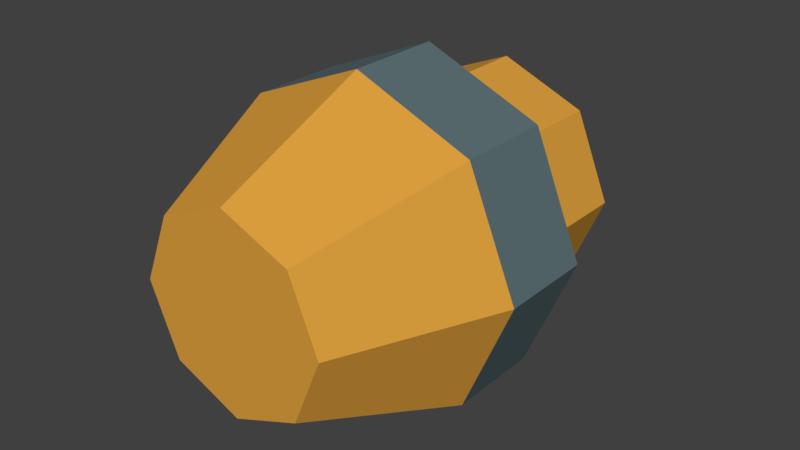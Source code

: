 # Source: plug-male.blend  (saved by Blender 2.78.0; exported with 4.5.12 LTS)
import bpy
from mathutils import Matrix  # noqa: F401  (used for matrix-valued properties, if any)

bpy.ops.wm.read_factory_settings(use_empty=True)
scene = bpy.context.scene
scene.name = 'Scene'

# ---- collections
col_collection_1 = bpy.data.collections.new('Collection 1'); scene.collection.children.link(col_collection_1)

# ---- materials (node trees are filled in below, after node groups)
mat_scifi_detail3 = bpy.data.materials.new('SciFi_Detail3')
mat_scifi_detail3.alpha_threshold = 0.0
mat_scifi_detail3.use_transparent_shadow = False
mat_scifi_detail3.diffuse_color = (0.7231, 0.3515, 0.04817, 1.0)
mat_scifi_detail3.roughness = 0.5
mat_scifi_detail3.specular_intensity = 0.0
mat_scifi_accent = bpy.data.materials.new('SciFi_Accent')
mat_scifi_accent.alpha_threshold = 0.0
mat_scifi_accent.use_transparent_shadow = False
mat_scifi_accent.diffuse_color = (0.1144, 0.1683, 0.1845, 1.0)
mat_scifi_accent.roughness = 0.5
mat_scifi_accent.specular_intensity = 0.0

# ---- material node trees

# ---- world
world_world = bpy.data.worlds.new('World'); scene.world = world_world
world_world.color = (0.05088, 0.05088, 0.05088)
world_world.use_sun_shadow = False
world_world.sun_shadow_jitter_overblur = 0.0
world_world.cycles.sampling_method = 'MANUAL'

# ---- meshes
me_cylinder = bpy.data.meshes.new('Cylinder')
me_cylinder.from_pydata([(-4.53e-08, -0.06814, 0.1437), (-4.757e-08, -0.326, 0.1965), (0.1016, -0.06814, 0.1016), (0.1389, -0.326, 0.1389), (0.1437, -0.06814, -2.908e-11), (0.1965, -0.326, -2.049e-08), (0.1016, -0.06814, -0.1016), (0.1389, -0.326, -0.1389), (-5.786e-08, -0.06814, -0.1437), (-6.475e-08, -0.326, -0.1965), (-0.1016, -0.06814, -0.1016), (-0.1389, -0.326, -0.1389), (-0.1437, -0.06814, 1.58e-08), (-0.1965, -0.326, 1.158e-09), (-0.1016, -0.06814, 0.1016), (-0.1389, -0.326, 0.1389), (-4.53e-08, -0.2139, 0.1437), (0.1016, -0.2139, 0.1016), (0.1437, -0.2139, -7.945e-09), (0.1016, -0.2139, -0.1016), (-5.786e-08, -0.2139, -0.1437), (-0.1016, -0.2139, -0.1016), (-0.1437, -0.2139, 7.887e-09), (-0.1016, -0.2139, 0.1016), (-4.757e-08, -0.2125, 0.1965), (0.1389, -0.2125, 0.1389), (0.1965, -0.2125, -9.666e-09), (0.1389, -0.2125, -0.1389), (-6.475e-08, -0.2125, -0.1965), (-0.1389, -0.2125, -0.1389), (-0.1965, -0.2125, 1.198e-08), (-0.1389, -0.2125, 0.1389), (0.08205, -0.5112, 0.08205), (-4.411e-08, -0.5112, 0.116), (0.116, -0.5112, -1.515e-08), (0.08205, -0.5112, -0.08205), (-5.425e-08, -0.5112, -0.116), (-0.08205, -0.5112, -0.08205), (-0.116, -0.5112, -2.367e-09), (-0.08205, -0.5112, 0.08205), (-0.056, -0.1213, -0.056), (-0.056, -0.1213, 0.056), (-0.056, -0.009282, -0.056), (-0.056, -0.009282, 0.056), (0.056, -0.1213, -0.056), (0.056, -0.1213, 0.056), (0.056, -0.009282, -0.056), (0.056, -0.009282, 0.056)], [], [(24, 1, 3, 25), (25, 3, 5, 26), (26, 5, 7, 27), (27, 7, 9, 28), (28, 9, 11, 29), (29, 11, 13, 30), (13, 11, 37, 38), (30, 13, 15, 31), (31, 15, 1, 24), (0, 2, 4, 6, 8, 10, 12, 14), (14, 23, 16, 0), (12, 22, 23, 14), (10, 21, 22, 12), (8, 20, 21, 10), (6, 19, 20, 8), (4, 18, 19, 6), (2, 17, 18, 4), (0, 16, 17, 2), (23, 31, 24, 16), (22, 30, 31, 23), (21, 29, 30, 22), (20, 28, 29, 21), (19, 27, 28, 20), (18, 26, 27, 19), (17, 25, 26, 18), (16, 24, 25, 17), (32, 33, 39, 38, 37, 36, 35, 34), (9, 7, 35, 36), (15, 13, 38, 39), (5, 3, 32, 34), (11, 9, 36, 37), (1, 15, 39, 33), (3, 1, 33, 32), (7, 5, 34, 35), (40, 41, 43, 42), (42, 43, 47, 46), (46, 47, 45, 44), (44, 45, 41, 40), (42, 46, 44, 40), (47, 43, 41, 45)])
me_cylinder.polygons.foreach_set('material_index', [1, 1, 1, 1, 1, 1, 0, 1, 1, 1, 0, 0, 0, 0, 0, 0, 0, 0, 1, 1, 1, 1, 1, 1, 1, 1, 0, 0, 0, 0, 0, 0, 0, 0, 1, 1, 1, 1, 1, 1])
me_cylinder.materials.append(mat_scifi_detail3)
me_cylinder.materials.append(mat_scifi_accent)
me_cylinder.use_remesh_preserve_volume = False
me_cylinder.use_remesh_preserve_attributes = False
me_cylinder.use_mirror_vertex_groups = False
me_cylinder.update()

# ---- objects
ob_cylinder = bpy.data.objects.new('Cylinder', me_cylinder)

# ---- transforms, parenting, visibility, modifiers, constraints
ob_cylinder.location = (0.0, 0.0, 0.0)
ob_cylinder.lineart.crease_threshold = 0.0

# ---- collection membership
col_collection_1.objects.link(ob_cylinder)

# ---- scene / render settings (as saved in the file)
scene.frame_start = 1; scene.frame_end = 250; scene.frame_set(1)
scene.render.engine = 'BLENDER_EEVEE_NEXT'
scene.render.resolution_percentage = 50
scene.render.dither_intensity = 0.0
scene.cycles.use_denoising = False
scene.cycles.samples = 128
scene.cycles.sampling_pattern = 'TABULATED_SOBOL'
scene.cycles.light_sampling_threshold = 0.0
scene.cycles.use_adaptive_sampling = False
scene.cycles.use_light_tree = False
scene.cycles.blur_glossy = 0.0
scene.cycles.sample_clamp_indirect = 0.0
scene.view_settings.view_transform = 'Standard'
bpy.context.view_layer.update()

# ---- added for rendering (the .blend has no active camera and no usable light): camera, sun
cam_auto = bpy.data.cameras.new('AutoCamera')
cam_auto.lens = 50.0
cam_auto.sensor_width = 36.0
cam_auto.clip_end = 1000.0
ob_auto_camera = bpy.data.objects.new('AutoCamera', cam_auto)
scene.collection.objects.link(ob_auto_camera)
ob_auto_camera.location = (0.692831, -1.09164, 0.554265)
ob_auto_camera.rotation_euler = (1.09748, -7.21219e-08, 0.694738)
scene.camera = ob_auto_camera
light_auto_sun = bpy.data.lights.new('AutoSun', 'SUN')
light_auto_sun.energy = 3.0
light_auto_sun.angle = 0.0523599
ob_auto_sun = bpy.data.objects.new('AutoSun', light_auto_sun)
scene.collection.objects.link(ob_auto_sun)
ob_auto_sun.rotation_euler = (0.872665, 0.174533, 0.523599)
bpy.context.view_layer.update()
